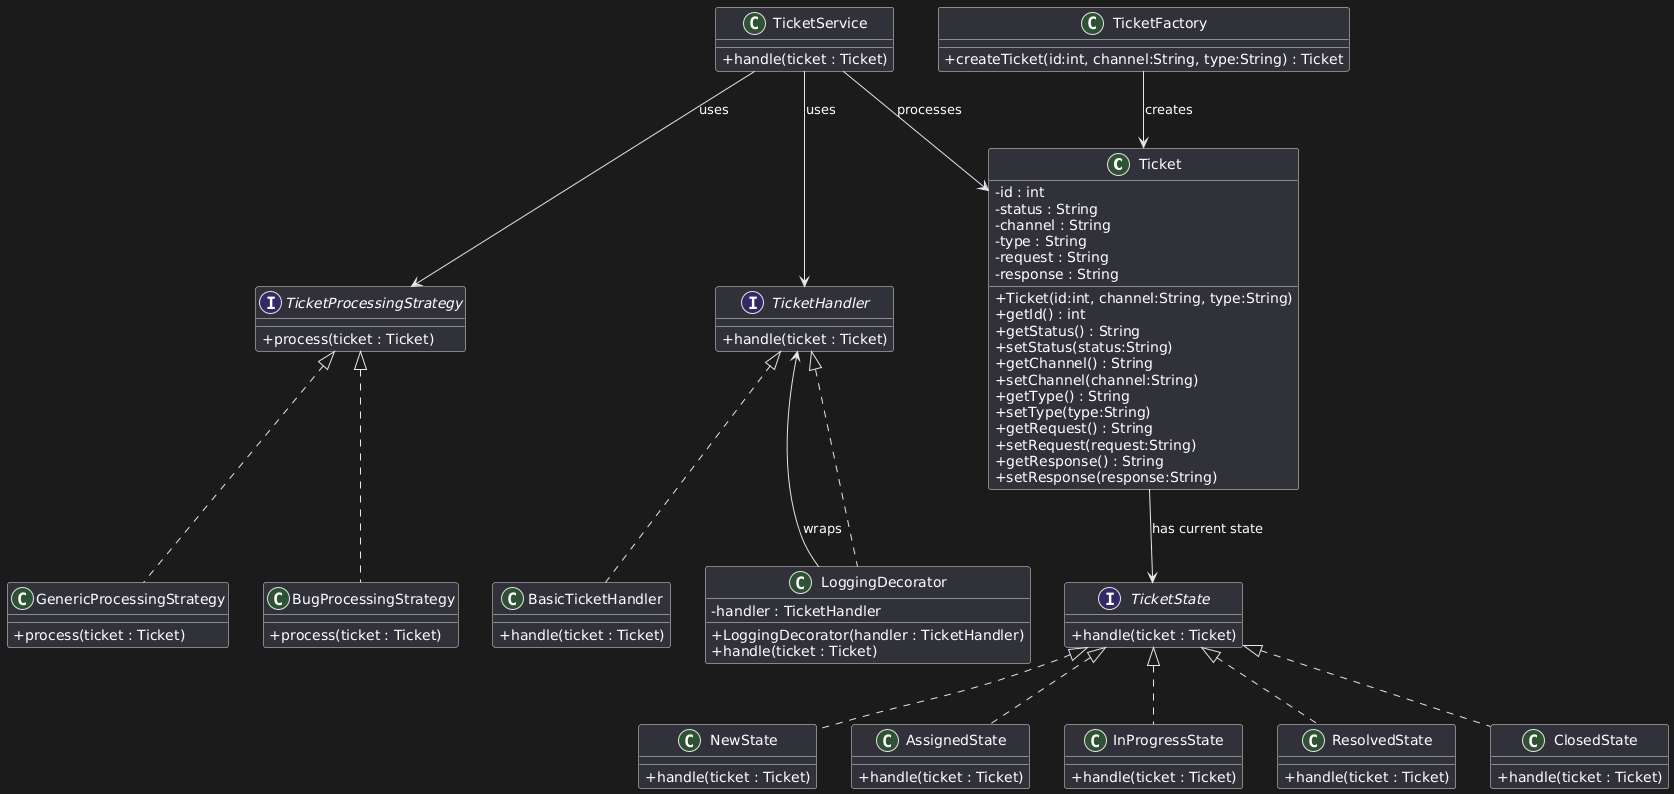

The diagram above was rendered by PlantUML. Its source (embedded in the PNG):
@startuml
skinparam classAttributeIconSize 0

' =====================
' Core Domain
' =====================

class Ticket {
  - id : int
  - status : String
  - channel : String
  - type : String
  - request : String
  - response : String

  + Ticket(id:int, channel:String, type:String)
  + getId() : int
  + getStatus() : String
  + setStatus(status:String)
  + getChannel() : String
  + setChannel(channel:String)
  + getType() : String
  + setType(type:String)
  + getRequest() : String
  + setRequest(request:String)
  + getResponse() : String
  + setResponse(response:String)
}

class TicketService {
  + handle(ticket : Ticket)
}

class TicketFactory {
  + createTicket(id:int, channel:String, type:String) : Ticket
}

TicketFactory --> Ticket : creates
TicketService --> Ticket : processes

' =====================
' State Pattern
' =====================

interface TicketState {
  + handle(ticket : Ticket)
}

class NewState {
  + handle(ticket : Ticket)
}

class AssignedState {
  + handle(ticket : Ticket)
}

class InProgressState {
  + handle(ticket : Ticket)
}

class ResolvedState {
  + handle(ticket : Ticket)
}

class ClosedState {
  + handle(ticket : Ticket)
}

TicketState <|.. NewState
TicketState <|.. AssignedState
TicketState <|.. InProgressState
TicketState <|.. ResolvedState
TicketState <|.. ClosedState

Ticket --> TicketState : has current state

' =====================
' Strategy Pattern
' =====================

interface TicketProcessingStrategy {
  + process(ticket : Ticket)
}

class BugProcessingStrategy {
  + process(ticket : Ticket)
}

class GenericProcessingStrategy {
  + process(ticket : Ticket)
}

TicketProcessingStrategy <|.. BugProcessingStrategy
TicketProcessingStrategy <|.. GenericProcessingStrategy

TicketService --> TicketProcessingStrategy : uses

' =====================
' Decorator (Logging)
' =====================

interface TicketHandler {
  + handle(ticket : Ticket)
}

class BasicTicketHandler {
  + handle(ticket : Ticket)
}

class LoggingDecorator {
  - handler : TicketHandler
  + LoggingDecorator(handler : TicketHandler)
  + handle(ticket : Ticket)
}

TicketHandler <|.. BasicTicketHandler
TicketHandler <|.. LoggingDecorator

LoggingDecorator --> TicketHandler : wraps
TicketService --> TicketHandler : uses
@enduml